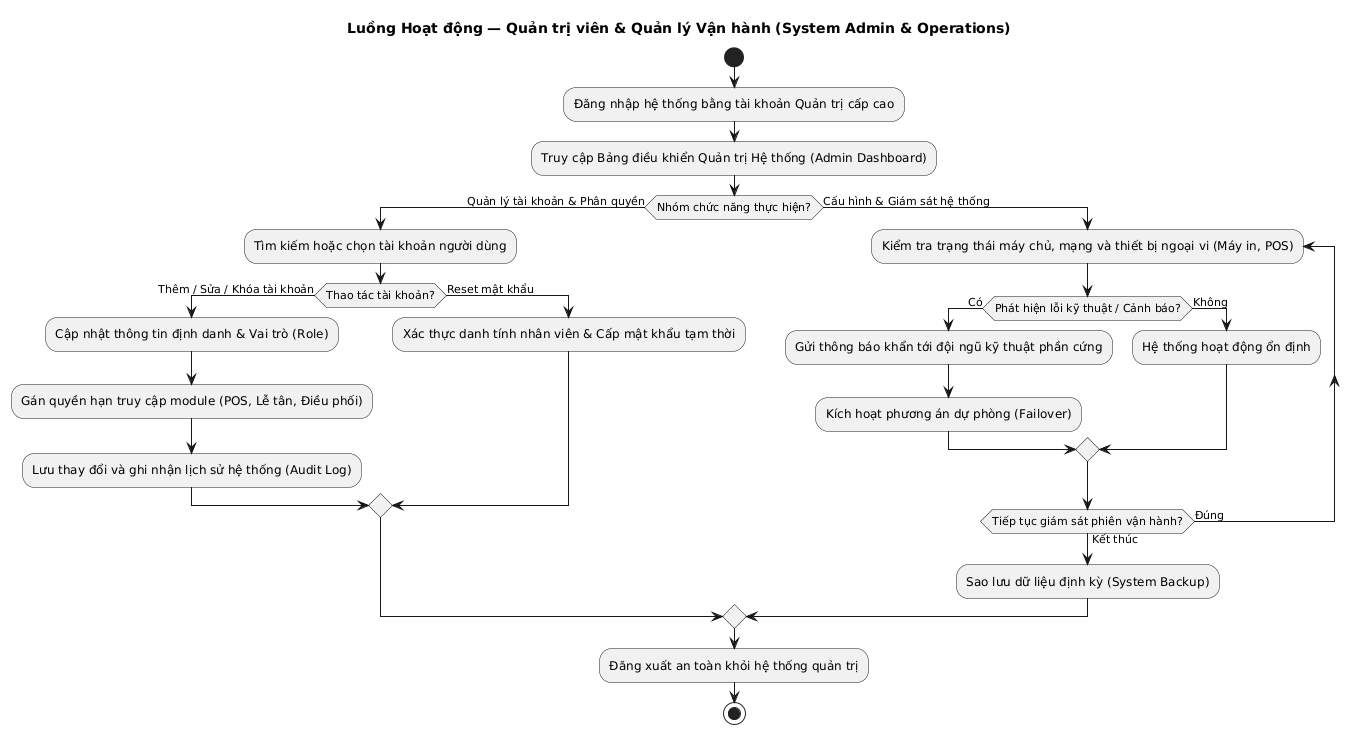

The diagram above was rendered by PlantUML. Its source (embedded in the PNG):
@startuml
skinparam defaultTextAlignment center
title Luồng Hoạt động — Quản trị viên & Quản lý Vận hành (System Admin & Operations)

start
:Đăng nhập hệ thống bằng tài khoản Quản trị cấp cao;
:Truy cập Bảng điều khiển Quản trị Hệ thống (Admin Dashboard);

if (Nhóm chức năng thực hiện?) then (Quản lý tài khoản & Phân quyền)
  :Tìm kiếm hoặc chọn tài khoản người dùng;
  if (Thao tác tài khoản?) then (Thêm / Sửa / Khóa tài khoản)
    :Cập nhật thông tin định danh & Vai trò (Role);
    :Gán quyền hạn truy cập module (POS, Lễ tân, Điều phối);
    :Lưu thay đổi và ghi nhận lịch sử hệ thống (Audit Log);
  else (Reset mật khẩu)
    :Xác thực danh tính nhân viên & Cấp mật khẩu tạm thời;
  endif
else (Cấu hình & Giám sát hệ thống)
  repeat :Kiểm tra trạng thái máy chủ, mạng và thiết bị ngoại vi (Máy in, POS);
    if (Phát hiện lỗi kỹ thuật / Cảnh báo?) then (Có)
      :Gửi thông báo khẩn tới đội ngũ kỹ thuật phần cứng;
      :Kích hoạt phương án dự phòng (Failover);
    else (Không)
      :Hệ thống hoạt động ổn định;
    endif
  repeat while (Tiếp tục giám sát phiên vận hành?) is (Đúng) not (Kết thúc)
  :Sao lưu dữ liệu định kỳ (System Backup);
endif

:Đăng xuất an toàn khỏi hệ thống quản trị;
stop
@enduml